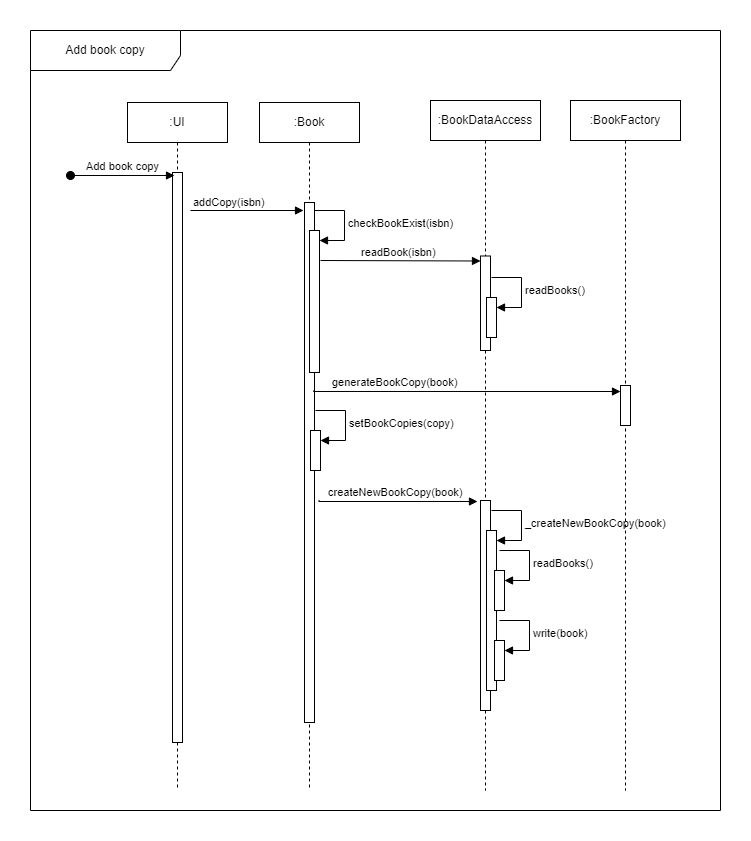

The diagram above was exported from draw.io. Its source (the exported page's mxGraphModel, read from the mxfile embedded in the PNG):
<mxGraphModel dx="1034" dy="557" grid="1" gridSize="10" guides="1" tooltips="1" connect="1" arrows="1" fold="1" page="1" pageScale="1" pageWidth="850" pageHeight="1100" math="0" shadow="0">
  <root>
    <mxCell id="0" />
    <mxCell id="1" parent="0" />
    <mxCell id="ItJfjGBkbhPMzHKWMs6I-1" value=":UI" style="shape=umlLifeline;perimeter=lifelinePerimeter;whiteSpace=wrap;html=1;container=1;dropTarget=0;collapsible=0;recursiveResize=0;outlineConnect=0;portConstraint=eastwest;newEdgeStyle={&quot;curved&quot;:0,&quot;rounded&quot;:0};" vertex="1" parent="1">
      <mxGeometry x="137" y="942" width="100" height="688" as="geometry" />
    </mxCell>
    <mxCell id="ItJfjGBkbhPMzHKWMs6I-2" value="" style="html=1;points=[[0,0,0,0,5],[0,1,0,0,-5],[1,0,0,0,5],[1,1,0,0,-5]];perimeter=orthogonalPerimeter;outlineConnect=0;targetShapes=umlLifeline;portConstraint=eastwest;newEdgeStyle={&quot;curved&quot;:0,&quot;rounded&quot;:0};" vertex="1" parent="ItJfjGBkbhPMzHKWMs6I-1">
      <mxGeometry x="45" y="70" width="10" height="570" as="geometry" />
    </mxCell>
    <mxCell id="ItJfjGBkbhPMzHKWMs6I-3" value="Add book copy" style="html=1;verticalAlign=bottom;startArrow=oval;startFill=1;endArrow=block;startSize=8;curved=0;rounded=0;" edge="1" parent="1">
      <mxGeometry width="60" relative="1" as="geometry">
        <mxPoint x="80" y="1015" as="sourcePoint" />
        <mxPoint x="184" y="1015" as="targetPoint" />
      </mxGeometry>
    </mxCell>
    <mxCell id="ItJfjGBkbhPMzHKWMs6I-4" value=":Book" style="shape=umlLifeline;perimeter=lifelinePerimeter;whiteSpace=wrap;html=1;container=1;dropTarget=0;collapsible=0;recursiveResize=0;outlineConnect=0;portConstraint=eastwest;newEdgeStyle={&quot;curved&quot;:0,&quot;rounded&quot;:0};" vertex="1" parent="1">
      <mxGeometry x="269" y="942" width="100" height="688" as="geometry" />
    </mxCell>
    <mxCell id="ItJfjGBkbhPMzHKWMs6I-5" value="" style="html=1;points=[[0,0,0,0,5],[0,1,0,0,-5],[1,0,0,0,5],[1,1,0,0,-5]];perimeter=orthogonalPerimeter;outlineConnect=0;targetShapes=umlLifeline;portConstraint=eastwest;newEdgeStyle={&quot;curved&quot;:0,&quot;rounded&quot;:0};" vertex="1" parent="ItJfjGBkbhPMzHKWMs6I-4">
      <mxGeometry x="45" y="100" width="10" height="520" as="geometry" />
    </mxCell>
    <mxCell id="ItJfjGBkbhPMzHKWMs6I-6" value="" style="html=1;points=[[0,0,0,0,5],[0,1,0,0,-5],[1,0,0,0,5],[1,1,0,0,-5]];perimeter=orthogonalPerimeter;outlineConnect=0;targetShapes=umlLifeline;portConstraint=eastwest;newEdgeStyle={&quot;curved&quot;:0,&quot;rounded&quot;:0};" vertex="1" parent="ItJfjGBkbhPMzHKWMs6I-4">
      <mxGeometry x="50" y="128" width="10" height="142" as="geometry" />
    </mxCell>
    <mxCell id="ItJfjGBkbhPMzHKWMs6I-7" value="checkBookExist(isbn)" style="html=1;align=left;spacingLeft=2;endArrow=block;rounded=0;edgeStyle=orthogonalEdgeStyle;curved=0;rounded=0;" edge="1" parent="ItJfjGBkbhPMzHKWMs6I-4" target="ItJfjGBkbhPMzHKWMs6I-6">
      <mxGeometry relative="1" as="geometry">
        <mxPoint x="55" y="108" as="sourcePoint" />
        <Array as="points">
          <mxPoint x="85" y="138" />
        </Array>
      </mxGeometry>
    </mxCell>
    <mxCell id="ItJfjGBkbhPMzHKWMs6I-8" value="" style="endArrow=block;endFill=1;html=1;edgeStyle=orthogonalEdgeStyle;align=left;verticalAlign=top;rounded=0;entryX=0;entryY=0;entryDx=0;entryDy=5;entryPerimeter=0;" edge="1" parent="1" target="ItJfjGBkbhPMzHKWMs6I-11">
      <mxGeometry x="-1" relative="1" as="geometry">
        <mxPoint x="330" y="1100" as="sourcePoint" />
        <mxPoint x="440" y="1100" as="targetPoint" />
      </mxGeometry>
    </mxCell>
    <mxCell id="ItJfjGBkbhPMzHKWMs6I-9" value="readBook(isbn)" style="edgeLabel;resizable=0;html=1;align=left;verticalAlign=bottom;" connectable="0" vertex="1" parent="ItJfjGBkbhPMzHKWMs6I-8">
      <mxGeometry x="-1" relative="1" as="geometry">
        <mxPoint x="39" as="offset" />
      </mxGeometry>
    </mxCell>
    <mxCell id="ItJfjGBkbhPMzHKWMs6I-10" value=":BookDataAccess" style="shape=umlLifeline;perimeter=lifelinePerimeter;whiteSpace=wrap;html=1;container=1;dropTarget=0;collapsible=0;recursiveResize=0;outlineConnect=0;portConstraint=eastwest;newEdgeStyle={&quot;curved&quot;:0,&quot;rounded&quot;:0};" vertex="1" parent="1">
      <mxGeometry x="440" y="940" width="110" height="690" as="geometry" />
    </mxCell>
    <mxCell id="ItJfjGBkbhPMzHKWMs6I-11" value="" style="html=1;points=[[0,0,0,0,5],[0,1,0,0,-5],[1,0,0,0,5],[1,1,0,0,-5]];perimeter=orthogonalPerimeter;outlineConnect=0;targetShapes=umlLifeline;portConstraint=eastwest;newEdgeStyle={&quot;curved&quot;:0,&quot;rounded&quot;:0};" vertex="1" parent="ItJfjGBkbhPMzHKWMs6I-10">
      <mxGeometry x="50" y="155.5" width="10" height="94.5" as="geometry" />
    </mxCell>
    <mxCell id="ItJfjGBkbhPMzHKWMs6I-12" value="" style="html=1;points=[[0,0,0,0,5],[0,1,0,0,-5],[1,0,0,0,5],[1,1,0,0,-5]];perimeter=orthogonalPerimeter;outlineConnect=0;targetShapes=umlLifeline;portConstraint=eastwest;newEdgeStyle={&quot;curved&quot;:0,&quot;rounded&quot;:0};" vertex="1" parent="ItJfjGBkbhPMzHKWMs6I-10">
      <mxGeometry x="56" y="197" width="10" height="40" as="geometry" />
    </mxCell>
    <mxCell id="ItJfjGBkbhPMzHKWMs6I-13" value="readBooks()" style="html=1;align=left;spacingLeft=2;endArrow=block;rounded=0;edgeStyle=orthogonalEdgeStyle;curved=0;rounded=0;" edge="1" parent="ItJfjGBkbhPMzHKWMs6I-10" target="ItJfjGBkbhPMzHKWMs6I-12">
      <mxGeometry relative="1" as="geometry">
        <mxPoint x="61" y="177" as="sourcePoint" />
        <Array as="points">
          <mxPoint x="91" y="207" />
        </Array>
      </mxGeometry>
    </mxCell>
    <mxCell id="ItJfjGBkbhPMzHKWMs6I-14" value="" style="html=1;points=[[0,0,0,0,5],[0,1,0,0,-5],[1,0,0,0,5],[1,1,0,0,-5]];perimeter=orthogonalPerimeter;outlineConnect=0;targetShapes=umlLifeline;portConstraint=eastwest;newEdgeStyle={&quot;curved&quot;:0,&quot;rounded&quot;:0};" vertex="1" parent="ItJfjGBkbhPMzHKWMs6I-10">
      <mxGeometry x="50" y="400" width="10" height="210" as="geometry" />
    </mxCell>
    <mxCell id="ItJfjGBkbhPMzHKWMs6I-15" value="" style="html=1;points=[[0,0,0,0,5],[0,1,0,0,-5],[1,0,0,0,5],[1,1,0,0,-5]];perimeter=orthogonalPerimeter;outlineConnect=0;targetShapes=umlLifeline;portConstraint=eastwest;newEdgeStyle={&quot;curved&quot;:0,&quot;rounded&quot;:0};" vertex="1" parent="ItJfjGBkbhPMzHKWMs6I-10">
      <mxGeometry x="56" y="430" width="10" height="160" as="geometry" />
    </mxCell>
    <mxCell id="ItJfjGBkbhPMzHKWMs6I-16" value="_createNewBookCopy(book)" style="html=1;align=left;spacingLeft=2;endArrow=block;rounded=0;edgeStyle=orthogonalEdgeStyle;curved=0;rounded=0;" edge="1" parent="ItJfjGBkbhPMzHKWMs6I-10" target="ItJfjGBkbhPMzHKWMs6I-15">
      <mxGeometry relative="1" as="geometry">
        <mxPoint x="61" y="410" as="sourcePoint" />
        <Array as="points">
          <mxPoint x="91" y="440" />
        </Array>
      </mxGeometry>
    </mxCell>
    <mxCell id="ItJfjGBkbhPMzHKWMs6I-17" value="" style="html=1;points=[[0,0,0,0,5],[0,1,0,0,-5],[1,0,0,0,5],[1,1,0,0,-5]];perimeter=orthogonalPerimeter;outlineConnect=0;targetShapes=umlLifeline;portConstraint=eastwest;newEdgeStyle={&quot;curved&quot;:0,&quot;rounded&quot;:0};" vertex="1" parent="ItJfjGBkbhPMzHKWMs6I-10">
      <mxGeometry x="64" y="470" width="10" height="40" as="geometry" />
    </mxCell>
    <mxCell id="ItJfjGBkbhPMzHKWMs6I-18" value="readBooks()" style="html=1;align=left;spacingLeft=2;endArrow=block;rounded=0;edgeStyle=orthogonalEdgeStyle;curved=0;rounded=0;" edge="1" parent="ItJfjGBkbhPMzHKWMs6I-10" target="ItJfjGBkbhPMzHKWMs6I-17">
      <mxGeometry relative="1" as="geometry">
        <mxPoint x="69" y="450" as="sourcePoint" />
        <Array as="points">
          <mxPoint x="99" y="480" />
        </Array>
      </mxGeometry>
    </mxCell>
    <mxCell id="ItJfjGBkbhPMzHKWMs6I-19" value="" style="html=1;points=[[0,0,0,0,5],[0,1,0,0,-5],[1,0,0,0,5],[1,1,0,0,-5]];perimeter=orthogonalPerimeter;outlineConnect=0;targetShapes=umlLifeline;portConstraint=eastwest;newEdgeStyle={&quot;curved&quot;:0,&quot;rounded&quot;:0};" vertex="1" parent="ItJfjGBkbhPMzHKWMs6I-10">
      <mxGeometry x="64" y="540" width="10" height="40" as="geometry" />
    </mxCell>
    <mxCell id="ItJfjGBkbhPMzHKWMs6I-20" value="write(book)" style="html=1;align=left;spacingLeft=2;endArrow=block;rounded=0;edgeStyle=orthogonalEdgeStyle;curved=0;rounded=0;" edge="1" parent="ItJfjGBkbhPMzHKWMs6I-10" target="ItJfjGBkbhPMzHKWMs6I-19">
      <mxGeometry relative="1" as="geometry">
        <mxPoint x="69" y="520" as="sourcePoint" />
        <Array as="points">
          <mxPoint x="99" y="550" />
        </Array>
      </mxGeometry>
    </mxCell>
    <mxCell id="ItJfjGBkbhPMzHKWMs6I-21" value="" style="endArrow=block;endFill=1;html=1;edgeStyle=orthogonalEdgeStyle;align=left;verticalAlign=top;rounded=0;" edge="1" parent="1">
      <mxGeometry x="-1" relative="1" as="geometry">
        <mxPoint x="200" y="1050" as="sourcePoint" />
        <mxPoint x="313" y="1050" as="targetPoint" />
      </mxGeometry>
    </mxCell>
    <mxCell id="ItJfjGBkbhPMzHKWMs6I-22" value="addCopy(isbn)" style="edgeLabel;resizable=0;html=1;align=left;verticalAlign=bottom;" connectable="0" vertex="1" parent="ItJfjGBkbhPMzHKWMs6I-21">
      <mxGeometry x="-1" relative="1" as="geometry">
        <mxPoint x="1" as="offset" />
      </mxGeometry>
    </mxCell>
    <mxCell id="ItJfjGBkbhPMzHKWMs6I-23" value=":BookFactory" style="shape=umlLifeline;perimeter=lifelinePerimeter;whiteSpace=wrap;html=1;container=1;dropTarget=0;collapsible=0;recursiveResize=0;outlineConnect=0;portConstraint=eastwest;newEdgeStyle={&quot;curved&quot;:0,&quot;rounded&quot;:0};" vertex="1" parent="1">
      <mxGeometry x="580" y="940" width="110" height="690" as="geometry" />
    </mxCell>
    <mxCell id="ItJfjGBkbhPMzHKWMs6I-24" value="" style="html=1;points=[[0,0,0,0,5],[0,1,0,0,-5],[1,0,0,0,5],[1,1,0,0,-5]];perimeter=orthogonalPerimeter;outlineConnect=0;targetShapes=umlLifeline;portConstraint=eastwest;newEdgeStyle={&quot;curved&quot;:0,&quot;rounded&quot;:0};" vertex="1" parent="ItJfjGBkbhPMzHKWMs6I-23">
      <mxGeometry x="50" y="285" width="10" height="40" as="geometry" />
    </mxCell>
    <mxCell id="ItJfjGBkbhPMzHKWMs6I-25" value="" style="endArrow=block;endFill=1;html=1;edgeStyle=orthogonalEdgeStyle;align=left;verticalAlign=top;rounded=0;" edge="1" parent="1" target="ItJfjGBkbhPMzHKWMs6I-24">
      <mxGeometry x="-1" relative="1" as="geometry">
        <mxPoint x="323" y="1230" as="sourcePoint" />
        <mxPoint x="483" y="1231" as="targetPoint" />
        <Array as="points">
          <mxPoint x="323" y="1231" />
        </Array>
      </mxGeometry>
    </mxCell>
    <mxCell id="ItJfjGBkbhPMzHKWMs6I-26" value="generateBookCopy(book)" style="edgeLabel;resizable=0;html=1;align=left;verticalAlign=bottom;" connectable="0" vertex="1" parent="ItJfjGBkbhPMzHKWMs6I-25">
      <mxGeometry x="-1" relative="1" as="geometry">
        <mxPoint x="17" as="offset" />
      </mxGeometry>
    </mxCell>
    <mxCell id="ItJfjGBkbhPMzHKWMs6I-35" value="" style="endArrow=block;endFill=1;html=1;edgeStyle=orthogonalEdgeStyle;align=left;verticalAlign=top;rounded=0;" edge="1" parent="1">
      <mxGeometry x="-1" relative="1" as="geometry">
        <mxPoint x="328.5" y="1340" as="sourcePoint" />
        <mxPoint x="487" y="1341" as="targetPoint" />
        <Array as="points">
          <mxPoint x="328" y="1341" />
        </Array>
      </mxGeometry>
    </mxCell>
    <mxCell id="ItJfjGBkbhPMzHKWMs6I-36" value="createNewBookCopy(book)" style="edgeLabel;resizable=0;html=1;align=left;verticalAlign=bottom;" connectable="0" vertex="1" parent="ItJfjGBkbhPMzHKWMs6I-35">
      <mxGeometry x="-1" relative="1" as="geometry">
        <mxPoint x="7" as="offset" />
      </mxGeometry>
    </mxCell>
    <mxCell id="ItJfjGBkbhPMzHKWMs6I-37" value="Add book copy" style="shape=umlFrame;whiteSpace=wrap;html=1;pointerEvents=0;width=150;height=40;" vertex="1" parent="1">
      <mxGeometry x="40" y="870" width="690" height="780" as="geometry" />
    </mxCell>
    <mxCell id="ItJfjGBkbhPMzHKWMs6I-38" value="" style="html=1;points=[[0,0,0,0,5],[0,1,0,0,-5],[1,0,0,0,5],[1,1,0,0,-5]];perimeter=orthogonalPerimeter;outlineConnect=0;targetShapes=umlLifeline;portConstraint=eastwest;newEdgeStyle={&quot;curved&quot;:0,&quot;rounded&quot;:0};" vertex="1" parent="1">
      <mxGeometry x="320" y="1270" width="10" height="40" as="geometry" />
    </mxCell>
    <mxCell id="ItJfjGBkbhPMzHKWMs6I-39" value="setBookCopies(copy)" style="html=1;align=left;spacingLeft=2;endArrow=block;rounded=0;edgeStyle=orthogonalEdgeStyle;curved=0;rounded=0;" edge="1" target="ItJfjGBkbhPMzHKWMs6I-38" parent="1">
      <mxGeometry relative="1" as="geometry">
        <mxPoint x="325" y="1250" as="sourcePoint" />
        <Array as="points">
          <mxPoint x="355" y="1280" />
        </Array>
      </mxGeometry>
    </mxCell>
  </root>
</mxGraphModel>